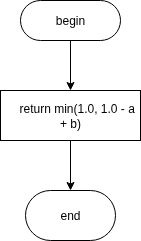

The diagram above was exported from draw.io. Its source (the exported page's mxGraphModel, read from the mxfile embedded in the PNG):
<mxGraphModel dx="1426" dy="848" grid="1" gridSize="10" guides="1" tooltips="1" connect="1" arrows="1" fold="1" page="1" pageScale="1" pageWidth="827" pageHeight="1169" math="0" shadow="0">
  <root>
    <mxCell id="0" />
    <mxCell id="1" parent="0" />
    <mxCell id="S2jt2bZOtBJ3u7_UMd7K-3" style="edgeStyle=orthogonalEdgeStyle;rounded=0;orthogonalLoop=1;jettySize=auto;html=1;entryX=0.5;entryY=0;entryDx=0;entryDy=0;" parent="1" source="S2jt2bZOtBJ3u7_UMd7K-1" target="S2jt2bZOtBJ3u7_UMd7K-2" edge="1">
      <mxGeometry relative="1" as="geometry" />
    </mxCell>
    <mxCell id="S2jt2bZOtBJ3u7_UMd7K-1" value="begin" style="rounded=1;whiteSpace=wrap;html=1;arcSize=50;" parent="1" vertex="1">
      <mxGeometry x="370" y="90" width="100" height="40" as="geometry" />
    </mxCell>
    <mxCell id="S2jt2bZOtBJ3u7_UMd7K-5" style="edgeStyle=orthogonalEdgeStyle;rounded=0;orthogonalLoop=1;jettySize=auto;html=1;entryX=0.5;entryY=0;entryDx=0;entryDy=0;" parent="1" source="S2jt2bZOtBJ3u7_UMd7K-2" target="S2jt2bZOtBJ3u7_UMd7K-4" edge="1">
      <mxGeometry relative="1" as="geometry" />
    </mxCell>
    <mxCell id="S2jt2bZOtBJ3u7_UMd7K-2" value="&amp;nbsp; &amp;nbsp; return min(1.0, 1.0 - a + b)" style="rounded=0;whiteSpace=wrap;html=1;" parent="1" vertex="1">
      <mxGeometry x="350" y="180" width="140" height="50" as="geometry" />
    </mxCell>
    <mxCell id="S2jt2bZOtBJ3u7_UMd7K-4" value="end" style="rounded=1;whiteSpace=wrap;html=1;arcSize=50;" parent="1" vertex="1">
      <mxGeometry x="375" y="280" width="90" height="50" as="geometry" />
    </mxCell>
  </root>
</mxGraphModel>